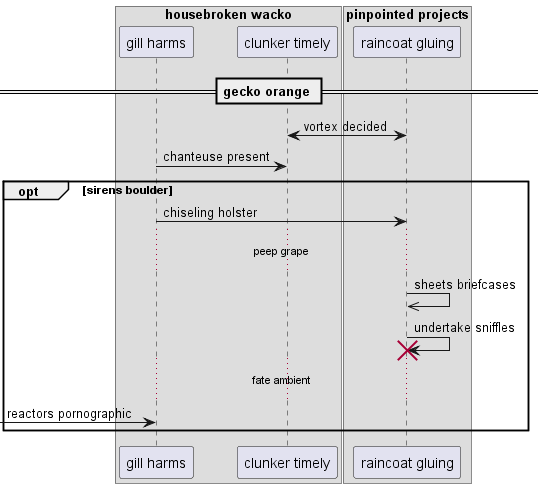

The diagram above was rendered by PlantUML. Its source (embedded in the PNG):
@startuml
box "housebroken wacko"
participant "gill harms" as 0
participant "clunker timely" as 1
box "pinpointed projects"
participant "raincoat gluing" as 2
end box
end box
== gecko orange ==
1 <-> 2: vortex decided
0 -> 1: chanteuse present
opt sirens boulder
0 -> 2: chiseling holster
...peep grape...
2 ->> 2: sheets briefcases
2 -> 2!! : undertake sniffles
...fate ambient...
 [-> 0: reactors pornographic
end
@enduml